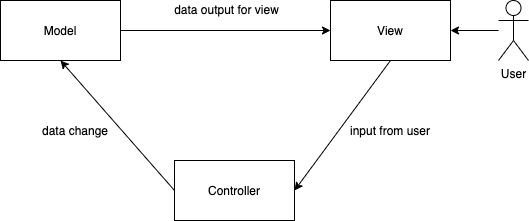

The diagram above was exported from draw.io. Its source (the exported page's mxGraphModel, read from the mxfile embedded in the PNG):
<mxGraphModel dx="1186" dy="557" grid="0" gridSize="10" guides="1" tooltips="1" connect="1" arrows="1" fold="1" page="1" pageScale="1" pageWidth="827" pageHeight="1169" math="0" shadow="0">
  <root>
    <mxCell id="0" />
    <mxCell id="1" parent="0" />
    <mxCell id="9DFTnKcJBE_h0qLIxSeC-2" value="Model" style="rounded=0;whiteSpace=wrap;html=1;" vertex="1" parent="1">
      <mxGeometry x="120" y="190" width="120" height="60" as="geometry" />
    </mxCell>
    <mxCell id="9DFTnKcJBE_h0qLIxSeC-3" value="View" style="rounded=0;whiteSpace=wrap;html=1;" vertex="1" parent="1">
      <mxGeometry x="450" y="190" width="120" height="60" as="geometry" />
    </mxCell>
    <mxCell id="9DFTnKcJBE_h0qLIxSeC-5" value="Controller" style="rounded=0;whiteSpace=wrap;html=1;" vertex="1" parent="1">
      <mxGeometry x="294" y="350" width="120" height="60" as="geometry" />
    </mxCell>
    <mxCell id="9DFTnKcJBE_h0qLIxSeC-7" value="" style="endArrow=classic;html=1;entryX=0;entryY=0.5;entryDx=0;entryDy=0;exitX=1;exitY=0.5;exitDx=0;exitDy=0;" edge="1" parent="1" source="9DFTnKcJBE_h0qLIxSeC-2" target="9DFTnKcJBE_h0qLIxSeC-3">
      <mxGeometry width="50" height="50" relative="1" as="geometry">
        <mxPoint x="280" y="210" as="sourcePoint" />
        <mxPoint x="330" y="160" as="targetPoint" />
      </mxGeometry>
    </mxCell>
    <mxCell id="9DFTnKcJBE_h0qLIxSeC-8" value="" style="endArrow=classic;html=1;exitX=0;exitY=0.5;exitDx=0;exitDy=0;entryX=0.5;entryY=1;entryDx=0;entryDy=0;" edge="1" parent="1" source="9DFTnKcJBE_h0qLIxSeC-5" target="9DFTnKcJBE_h0qLIxSeC-2">
      <mxGeometry width="50" height="50" relative="1" as="geometry">
        <mxPoint x="180" y="290" as="sourcePoint" />
        <mxPoint x="230" y="240" as="targetPoint" />
      </mxGeometry>
    </mxCell>
    <mxCell id="9DFTnKcJBE_h0qLIxSeC-9" value="" style="endArrow=classic;html=1;entryX=1;entryY=0.5;entryDx=0;entryDy=0;exitX=0.5;exitY=1;exitDx=0;exitDy=0;" edge="1" parent="1" source="9DFTnKcJBE_h0qLIxSeC-3" target="9DFTnKcJBE_h0qLIxSeC-5">
      <mxGeometry width="50" height="50" relative="1" as="geometry">
        <mxPoint x="390" y="340" as="sourcePoint" />
        <mxPoint x="440" y="290" as="targetPoint" />
      </mxGeometry>
    </mxCell>
    <mxCell id="9DFTnKcJBE_h0qLIxSeC-10" value="data change" style="text;html=1;strokeColor=none;fillColor=none;align=center;verticalAlign=middle;whiteSpace=wrap;rounded=0;" vertex="1" parent="1">
      <mxGeometry x="150" y="310" width="90" height="20" as="geometry" />
    </mxCell>
    <mxCell id="9DFTnKcJBE_h0qLIxSeC-11" value="input from user" style="text;html=1;strokeColor=none;fillColor=none;align=center;verticalAlign=middle;whiteSpace=wrap;rounded=0;" vertex="1" parent="1">
      <mxGeometry x="450" y="310" width="120" height="20" as="geometry" />
    </mxCell>
    <mxCell id="9DFTnKcJBE_h0qLIxSeC-13" value="data output for view" style="text;html=1;align=center;verticalAlign=middle;resizable=0;points=[];autosize=1;strokeColor=none;" vertex="1" parent="1">
      <mxGeometry x="288" y="190" width="115" height="18" as="geometry" />
    </mxCell>
    <mxCell id="9DFTnKcJBE_h0qLIxSeC-15" value="" style="edgeStyle=orthogonalEdgeStyle;rounded=0;orthogonalLoop=1;jettySize=auto;html=1;" edge="1" parent="1" source="9DFTnKcJBE_h0qLIxSeC-14" target="9DFTnKcJBE_h0qLIxSeC-3">
      <mxGeometry relative="1" as="geometry" />
    </mxCell>
    <mxCell id="9DFTnKcJBE_h0qLIxSeC-14" value="User" style="shape=umlActor;verticalLabelPosition=bottom;verticalAlign=top;html=1;outlineConnect=0;" vertex="1" parent="1">
      <mxGeometry x="618" y="190" width="30" height="60" as="geometry" />
    </mxCell>
  </root>
</mxGraphModel>